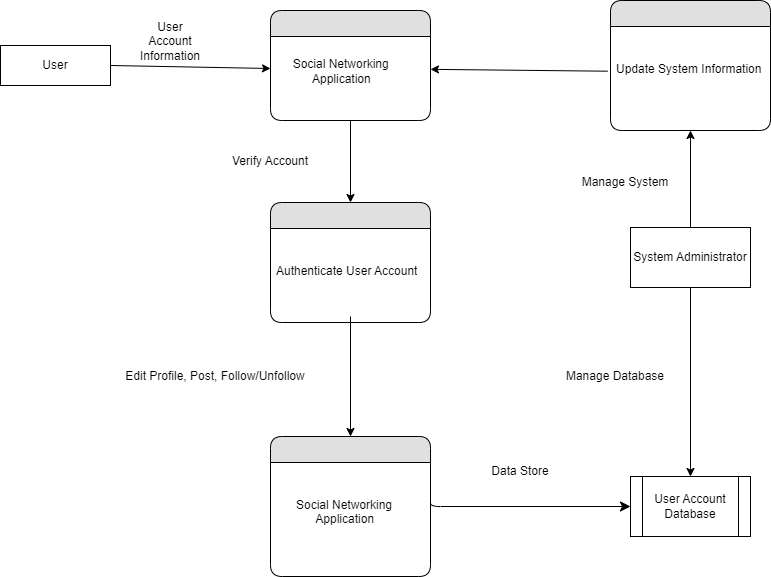

The diagram above was exported from draw.io. Its source (the exported page's mxGraphModel, read from the mxfile embedded in the PNG):
<mxGraphModel dx="942" dy="666" grid="1" gridSize="10" guides="1" tooltips="1" connect="1" arrows="1" fold="1" page="1" pageScale="1" pageWidth="1100" pageHeight="850" background="none" math="0" shadow="0">
  <root>
    <mxCell id="0" />
    <mxCell id="1" parent="0" />
    <mxCell id="21ea969265ad0168-6" value="" style="swimlane;html=1;fontStyle=0;childLayout=stackLayout;horizontal=1;startSize=26;fillColor=#e0e0e0;horizontalStack=0;resizeParent=1;resizeLast=0;collapsible=1;marginBottom=0;swimlaneFillColor=#ffffff;align=center;rounded=1;shadow=0;comic=0;labelBackgroundColor=none;strokeWidth=1;fontFamily=Verdana;fontSize=12" parent="1" vertex="1">
      <mxGeometry x="280" y="74" width="160" height="110" as="geometry" />
    </mxCell>
    <mxCell id="21ea969265ad0168-9" value="&amp;nbsp; &amp;nbsp; &amp;nbsp; &amp;nbsp;&lt;br&gt;&amp;nbsp; &amp;nbsp; &amp;nbsp;Social Networking&amp;nbsp; &amp;nbsp; &amp;nbsp; &amp;nbsp; &amp;nbsp; &amp;nbsp; &amp;nbsp; &amp;nbsp; &amp;nbsp; &amp;nbsp; &amp;nbsp; &amp;nbsp;Application" style="text;html=1;strokeColor=none;fillColor=none;spacingLeft=4;spacingRight=4;whiteSpace=wrap;overflow=hidden;rotatable=0;points=[[0,0.5],[1,0.5]];portConstraint=eastwest;" parent="21ea969265ad0168-6" vertex="1">
      <mxGeometry y="26" width="160" height="64" as="geometry" />
    </mxCell>
    <mxCell id="21ea969265ad0168-10" value="" style="swimlane;html=1;fontStyle=0;childLayout=stackLayout;horizontal=1;startSize=26;fillColor=#e0e0e0;horizontalStack=0;resizeParent=1;resizeLast=0;collapsible=1;marginBottom=0;swimlaneFillColor=#ffffff;align=center;rounded=1;shadow=0;comic=0;labelBackgroundColor=none;strokeWidth=1;fontFamily=Verdana;fontSize=12" parent="1" vertex="1">
      <mxGeometry x="620" y="64" width="160" height="130" as="geometry">
        <mxRectangle x="620" y="64" width="50" height="40" as="alternateBounds" />
      </mxGeometry>
    </mxCell>
    <mxCell id="21ea969265ad0168-13" value="&lt;br&gt;&lt;br&gt;Update System Information" style="text;html=1;strokeColor=none;fillColor=none;spacingLeft=4;spacingRight=4;whiteSpace=wrap;overflow=hidden;rotatable=0;points=[[0,0.5],[1,0.5]];portConstraint=eastwest;" parent="21ea969265ad0168-10" vertex="1">
      <mxGeometry y="26" width="160" height="74" as="geometry" />
    </mxCell>
    <mxCell id="21ea969265ad0168-14" value="" style="swimlane;html=1;fontStyle=0;childLayout=stackLayout;horizontal=1;startSize=26;fillColor=#e0e0e0;horizontalStack=0;resizeParent=1;resizeLast=0;collapsible=1;marginBottom=0;swimlaneFillColor=#ffffff;align=center;rounded=1;shadow=0;comic=0;labelBackgroundColor=none;strokeWidth=1;fontFamily=Verdana;fontSize=12" parent="1" vertex="1">
      <mxGeometry x="280" y="266" width="160" height="120" as="geometry" />
    </mxCell>
    <mxCell id="21ea969265ad0168-17" value="&lt;br&gt;&lt;br&gt;Authenticate User Account" style="text;html=1;strokeColor=none;fillColor=none;spacingLeft=4;spacingRight=4;whiteSpace=wrap;overflow=hidden;rotatable=0;points=[[0,0.5],[1,0.5]];portConstraint=eastwest;" parent="21ea969265ad0168-14" vertex="1">
      <mxGeometry y="26" width="160" height="64" as="geometry" />
    </mxCell>
    <mxCell id="21ea969265ad0168-18" value="" style="swimlane;html=1;fontStyle=0;childLayout=stackLayout;horizontal=1;startSize=26;fillColor=#e0e0e0;horizontalStack=0;resizeParent=1;resizeLast=0;collapsible=1;marginBottom=0;swimlaneFillColor=#ffffff;align=center;rounded=1;shadow=0;comic=0;labelBackgroundColor=none;strokeWidth=1;fontFamily=Verdana;fontSize=12" parent="1" vertex="1">
      <mxGeometry x="280" y="500" width="160" height="140" as="geometry" />
    </mxCell>
    <mxCell id="21ea969265ad0168-11" value="&lt;br&gt;&lt;br&gt;&amp;nbsp; &amp;nbsp; &amp;nbsp; Social Networking&amp;nbsp; &amp;nbsp; &amp;nbsp; &amp;nbsp; &amp;nbsp; &amp;nbsp; &amp;nbsp; &amp;nbsp; &amp;nbsp; &amp;nbsp; &amp;nbsp; Application" style="text;html=1;strokeColor=none;fillColor=none;spacingLeft=4;spacingRight=4;whiteSpace=wrap;overflow=hidden;rotatable=0;points=[[0,0.5],[1,0.5]];portConstraint=eastwest;" parent="21ea969265ad0168-18" vertex="1">
      <mxGeometry y="26" width="160" height="74" as="geometry" />
    </mxCell>
    <mxCell id="21ea969265ad0168-46" style="edgeStyle=orthogonalEdgeStyle;html=1;labelBackgroundColor=none;startFill=0;startSize=8;endFill=1;endSize=8;fontFamily=Verdana;fontSize=12;entryX=0;entryY=0.5;exitX=1;exitY=0.5;exitDx=0;exitDy=0;entryDx=0;entryDy=0;" parent="1" target="YfbpyY4hlnReV9n49J5N-19" edge="1" source="21ea969265ad0168-11">
      <mxGeometry relative="1" as="geometry">
        <mxPoint x="720" y="661" as="targetPoint" />
        <mxPoint x="880" y="661" as="sourcePoint" />
        <Array as="points">
          <mxPoint x="440" y="570" />
        </Array>
      </mxGeometry>
    </mxCell>
    <mxCell id="YfbpyY4hlnReV9n49J5N-2" value="User" style="rounded=0;whiteSpace=wrap;html=1;" vertex="1" parent="1">
      <mxGeometry x="10" y="109" width="110" height="40" as="geometry" />
    </mxCell>
    <mxCell id="YfbpyY4hlnReV9n49J5N-15" value="" style="endArrow=classic;html=1;rounded=0;exitX=1;exitY=0.5;exitDx=0;exitDy=0;entryX=0;entryY=0.5;entryDx=0;entryDy=0;" edge="1" parent="1" source="YfbpyY4hlnReV9n49J5N-2" target="21ea969265ad0168-9">
      <mxGeometry width="50" height="50" relative="1" as="geometry">
        <mxPoint x="120" y="140" as="sourcePoint" />
        <mxPoint x="280" y="120" as="targetPoint" />
      </mxGeometry>
    </mxCell>
    <mxCell id="YfbpyY4hlnReV9n49J5N-16" value="" style="endArrow=classic;html=1;rounded=0;exitX=0.5;exitY=1;exitDx=0;exitDy=0;entryX=0.5;entryY=0;entryDx=0;entryDy=0;" edge="1" parent="1" source="21ea969265ad0168-6" target="21ea969265ad0168-14">
      <mxGeometry width="50" height="50" relative="1" as="geometry">
        <mxPoint x="330" y="420" as="sourcePoint" />
        <mxPoint x="380" y="370" as="targetPoint" />
      </mxGeometry>
    </mxCell>
    <mxCell id="YfbpyY4hlnReV9n49J5N-17" value="" style="endArrow=classic;html=1;rounded=0;entryX=0.5;entryY=0;entryDx=0;entryDy=0;" edge="1" parent="1" target="21ea969265ad0168-18">
      <mxGeometry width="50" height="50" relative="1" as="geometry">
        <mxPoint x="360" y="380" as="sourcePoint" />
        <mxPoint x="380" y="370" as="targetPoint" />
      </mxGeometry>
    </mxCell>
    <mxCell id="YfbpyY4hlnReV9n49J5N-19" value="User Account Database" style="shape=process;whiteSpace=wrap;html=1;backgroundOutline=1;" vertex="1" parent="1">
      <mxGeometry x="640" y="540" width="120" height="60" as="geometry" />
    </mxCell>
    <mxCell id="YfbpyY4hlnReV9n49J5N-20" value="System Administrator" style="rounded=0;whiteSpace=wrap;html=1;" vertex="1" parent="1">
      <mxGeometry x="640" y="291" width="120" height="60" as="geometry" />
    </mxCell>
    <mxCell id="YfbpyY4hlnReV9n49J5N-21" value="" style="endArrow=classic;html=1;rounded=0;entryX=0.5;entryY=1;entryDx=0;entryDy=0;exitX=0.5;exitY=0;exitDx=0;exitDy=0;" edge="1" parent="1" source="YfbpyY4hlnReV9n49J5N-20" target="21ea969265ad0168-10">
      <mxGeometry width="50" height="50" relative="1" as="geometry">
        <mxPoint x="690" y="291" as="sourcePoint" />
        <mxPoint x="740" y="241" as="targetPoint" />
      </mxGeometry>
    </mxCell>
    <mxCell id="YfbpyY4hlnReV9n49J5N-22" value="" style="endArrow=classic;html=1;rounded=0;entryX=0.5;entryY=0;entryDx=0;entryDy=0;exitX=0.5;exitY=1;exitDx=0;exitDy=0;" edge="1" parent="1" source="YfbpyY4hlnReV9n49J5N-20" target="YfbpyY4hlnReV9n49J5N-19">
      <mxGeometry width="50" height="50" relative="1" as="geometry">
        <mxPoint x="690" y="360" as="sourcePoint" />
        <mxPoint x="740" y="310" as="targetPoint" />
      </mxGeometry>
    </mxCell>
    <mxCell id="YfbpyY4hlnReV9n49J5N-23" value="Manage Database" style="text;html=1;strokeColor=none;fillColor=none;align=center;verticalAlign=middle;whiteSpace=wrap;rounded=0;" vertex="1" parent="1">
      <mxGeometry x="570" y="422.5" width="110" height="35" as="geometry" />
    </mxCell>
    <mxCell id="YfbpyY4hlnReV9n49J5N-24" value="User Account Information" style="text;html=1;strokeColor=none;fillColor=none;align=center;verticalAlign=middle;whiteSpace=wrap;rounded=0;" vertex="1" parent="1">
      <mxGeometry x="150" y="90" width="60" height="30" as="geometry" />
    </mxCell>
    <mxCell id="YfbpyY4hlnReV9n49J5N-29" value="Verify Account" style="text;html=1;strokeColor=none;fillColor=none;align=center;verticalAlign=middle;whiteSpace=wrap;rounded=0;" vertex="1" parent="1">
      <mxGeometry x="230" y="210" width="100" height="30" as="geometry" />
    </mxCell>
    <mxCell id="YfbpyY4hlnReV9n49J5N-31" value="Edit Profile, Post, Follow/Unfollow" style="text;html=1;strokeColor=none;fillColor=none;align=center;verticalAlign=middle;whiteSpace=wrap;rounded=0;" vertex="1" parent="1">
      <mxGeometry x="110" y="425" width="230" height="30" as="geometry" />
    </mxCell>
    <mxCell id="YfbpyY4hlnReV9n49J5N-32" value="Data Store" style="text;html=1;strokeColor=none;fillColor=none;align=center;verticalAlign=middle;whiteSpace=wrap;rounded=0;" vertex="1" parent="1">
      <mxGeometry x="460" y="520" width="140" height="30" as="geometry" />
    </mxCell>
    <mxCell id="YfbpyY4hlnReV9n49J5N-33" value="Manage System" style="text;html=1;strokeColor=none;fillColor=none;align=center;verticalAlign=middle;whiteSpace=wrap;rounded=0;" vertex="1" parent="1">
      <mxGeometry x="530" y="226" width="210" height="40" as="geometry" />
    </mxCell>
    <mxCell id="YfbpyY4hlnReV9n49J5N-34" value="" style="endArrow=classic;html=1;rounded=0;exitX=-0.017;exitY=0.604;exitDx=0;exitDy=0;exitPerimeter=0;" edge="1" parent="1" source="21ea969265ad0168-13" target="21ea969265ad0168-9">
      <mxGeometry width="50" height="50" relative="1" as="geometry">
        <mxPoint x="400" y="380" as="sourcePoint" />
        <mxPoint x="450" y="330" as="targetPoint" />
      </mxGeometry>
    </mxCell>
  </root>
</mxGraphModel>